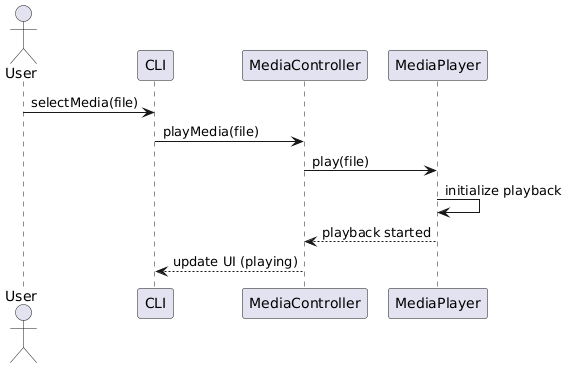

The diagram above was rendered by PlantUML. Its source (embedded in the PNG):
@startuml
actor User
participant "CLI" as CLI
participant "MediaController" as MediaCtrl
participant "MediaPlayer" as Player

User -> CLI : selectMedia(file)
CLI -> MediaCtrl : playMedia(file)
MediaCtrl -> Player : play(file)
Player -> Player : initialize playback
Player --> MediaCtrl : playback started
MediaCtrl --> CLI : update UI (playing)
@enduml